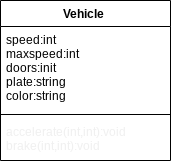

The diagram above was exported from draw.io. Its source (the exported page's mxGraphModel, read from the mxfile embedded in the PNG):
<mxGraphModel dx="916" dy="733" grid="1" gridSize="10" guides="1" tooltips="1" connect="1" arrows="1" fold="1" page="1" pageScale="1" pageWidth="827" pageHeight="1169" math="0" shadow="0">
  <root>
    <mxCell id="0" />
    <mxCell id="1" parent="0" />
    <mxCell id="2" value="Vehicle " style="swimlane;fontStyle=1;align=center;verticalAlign=top;childLayout=stackLayout;horizontal=1;startSize=26;horizontalStack=0;resizeParent=1;resizeParentMax=0;resizeLast=0;collapsible=1;marginBottom=0;" vertex="1" parent="1">
      <mxGeometry x="330" y="580" width="170" height="160" as="geometry" />
    </mxCell>
    <mxCell id="3" value="speed:int&#10;maxspeed:int&#10;doors:init&#10;plate:string &#10;color:string" style="text;strokeColor=none;fillColor=none;align=left;verticalAlign=top;spacingLeft=4;spacingRight=4;overflow=hidden;rotatable=0;points=[[0,0.5],[1,0.5]];portConstraint=eastwest;" vertex="1" parent="2">
      <mxGeometry y="26" width="170" height="84" as="geometry" />
    </mxCell>
    <mxCell id="4" value="" style="line;strokeWidth=1;fillColor=none;align=left;verticalAlign=middle;spacingTop=-1;spacingLeft=3;spacingRight=3;rotatable=0;labelPosition=right;points=[];portConstraint=eastwest;" vertex="1" parent="2">
      <mxGeometry y="110" width="170" height="8" as="geometry" />
    </mxCell>
    <mxCell id="5" value="accelerate(int,int):void&#10;brake(int,int):void" style="text;strokeColor=none;fillColor=none;align=left;verticalAlign=top;spacingLeft=4;spacingRight=4;overflow=hidden;rotatable=0;points=[[0,0.5],[1,0.5]];portConstraint=eastwest;fontColor=#F0F0F0;" vertex="1" parent="2">
      <mxGeometry y="118" width="170" height="42" as="geometry" />
    </mxCell>
  </root>
</mxGraphModel>